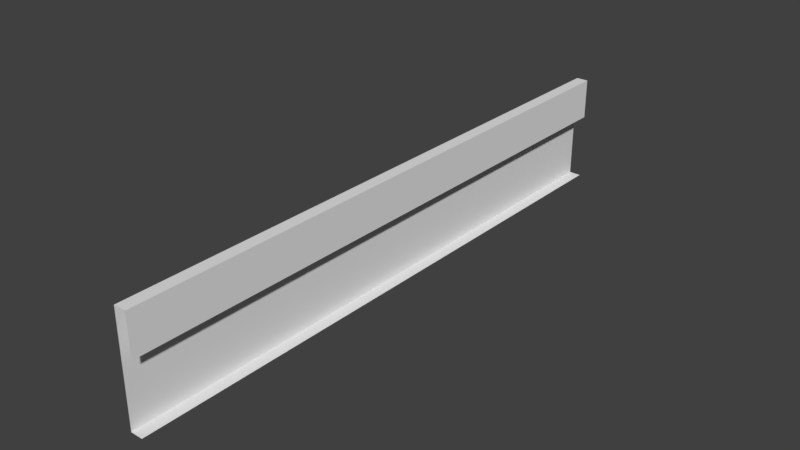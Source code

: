 # Source: Bridge30_Lateral11.blend  (saved by Blender 2.78.0; exported with 4.5.12 LTS)
import bpy
from mathutils import Matrix  # noqa: F401  (used for matrix-valued properties, if any)

bpy.ops.wm.read_factory_settings(use_empty=True)
scene = bpy.context.scene
scene.name = 'Scene'

# ---- collections
col_collection_1 = bpy.data.collections.new('Collection 1'); scene.collection.children.link(col_collection_1)

# ---- materials (node trees are filled in below, after node groups)
mat_material_001 = bpy.data.materials.new('Material.001')
mat_material_001.alpha_threshold = 0.0
mat_material_001.use_transparent_shadow = False
mat_material_001.roughness = 0.5

# ---- material node trees

# ---- world
world_world = bpy.data.worlds.new('World'); scene.world = world_world
world_world.color = (0.05088, 0.05088, 0.05088)
world_world.use_sun_shadow = False
world_world.sun_shadow_jitter_overblur = 0.0
world_world.cycles.sampling_method = 'MANUAL'

# ---- meshes
me_cube_001 = bpy.data.meshes.new('Cube.001')
me_cube_001.from_pydata([(-0.4381, -4.068, 0.4106), (-0.4381, -4.068, 1.729e-06), (-0.2733, -4.068, 0.9199), (-0.4381, -4.068, 0.9199), (-0.2733, -4.068, 1.729e-06), (-0.4381, -4.068, 1.477), (-0.2733, -4.068, 1.477), (-0.4381, 4.068, 0.4106), (-0.4381, 4.068, 1.729e-06), (-0.2733, 4.068, 0.9199), (-0.4381, 4.068, 0.9199), (-0.2733, 4.068, 1.729e-06), (-0.4381, 4.068, 1.477), (-0.2733, 4.068, 1.477), (-0.4381, 0.0, 0.4106), (-0.2733, 0.0, 1.477), (-0.4381, 0.0, 1.477), (-0.2733, 0.0, -2.98e-07), (-0.4381, 0.0, 1.729e-06), (-0.4381, 0.0, 0.9199), (-0.2733, 0.0, 0.9199)], [], [(5, 16, 19, 3), (15, 6, 2, 20), (16, 5, 6, 15), (17, 4, 1, 18), (14, 0, 3, 19), (18, 1, 0, 14), (12, 10, 19, 16), (15, 20, 9, 13), (16, 15, 13, 12), (17, 18, 8, 11), (14, 19, 10, 7), (18, 14, 7, 8)])
_uv = me_cube_001.uv_layers.new(name='UVMap')
_uv.uv.foreach_set('vector', [3.027e-07, 1.0, 1.514e-07, 0.5, 0.2356, 0.5, 0.2356, 1.0, 0.6249, 0.5, 0.6249, 0.0, 0.8606, 0.0, 0.8606, 0.5, 0.8606, 0.5, 0.8606, 0.0, 0.9303, 0.0, 0.9303, 0.5, 0.9303, 0.5, 0.9303, 0.0, 1.0, 0.0, 1.0, 0.5, 0.4512, 0.5, 0.4512, 1.0, 0.2356, 1.0, 0.2356, 0.5, 0.6249, 0.5, 0.6249, 1.0, 0.4512, 1.0, 0.4512, 0.5, 0.0, 0.0, 0.2356, 0.0, 0.2356, 0.5, 1.514e-07, 0.5, 0.6249, 0.5, 0.8606, 0.5, 0.8606, 1.0, 0.6249, 1.0, 0.8606, 0.5, 0.9303, 0.5, 0.9303, 1.0, 0.8606, 1.0, 0.9303, 0.5, 1.0, 0.5, 1.0, 1.0, 0.9303, 1.0, 0.4512, 0.5, 0.2356, 0.5, 0.2356, 0.0, 0.4512, 0.0, 0.6249, 0.5, 0.4512, 0.5, 0.4512, 0.0, 0.6249, 0.0])
me_cube_001.materials.append(mat_material_001)
me_cube_001.use_remesh_preserve_volume = False
me_cube_001.use_remesh_preserve_attributes = False
me_cube_001.use_mirror_vertex_groups = False
me_cube_001.update()

# ---- objects
ob_cube = bpy.data.objects.new('Cube', me_cube_001)

# ---- transforms, parenting, visibility, modifiers, constraints
ob_cube.location = (0.0, 0.0, 0.0)
ob_cube.lineart.crease_threshold = 0.0
_vg = ob_cube.vertex_groups.new(name='Group')

# ---- collection membership
col_collection_1.objects.link(ob_cube)

# ---- scene / render settings (as saved in the file)
scene.frame_start = 1; scene.frame_end = 250; scene.frame_set(0)
scene.render.engine = 'BLENDER_EEVEE_NEXT'
scene.render.resolution_percentage = 50
scene.render.dither_intensity = 0.0
scene.cycles.use_denoising = False
scene.cycles.samples = 128
scene.cycles.sampling_pattern = 'TABULATED_SOBOL'
scene.cycles.light_sampling_threshold = 0.0
scene.cycles.use_adaptive_sampling = False
scene.cycles.use_light_tree = False
scene.cycles.blur_glossy = 0.0
scene.cycles.sample_clamp_indirect = 0.0
scene.view_settings.view_transform = 'Standard'
bpy.context.view_layer.update()

# ---- added for rendering (the .blend has no active camera and no usable light): camera, sun
cam_auto = bpy.data.cameras.new('AutoCamera')
cam_auto.lens = 50.0
cam_auto.sensor_width = 36.0
cam_auto.clip_end = 1000.0
ob_auto_camera = bpy.data.objects.new('AutoCamera', cam_auto)
scene.collection.objects.link(ob_auto_camera)
ob_auto_camera.location = (7.2969, -9.1831, 6.86036)
ob_auto_camera.rotation_euler = (1.09748, -7.21219e-08, 0.694738)
scene.camera = ob_auto_camera
light_auto_sun = bpy.data.lights.new('AutoSun', 'SUN')
light_auto_sun.energy = 3.0
light_auto_sun.angle = 0.0523599
ob_auto_sun = bpy.data.objects.new('AutoSun', light_auto_sun)
scene.collection.objects.link(ob_auto_sun)
ob_auto_sun.rotation_euler = (0.872665, 0.174533, 0.523599)
bpy.context.view_layer.update()
